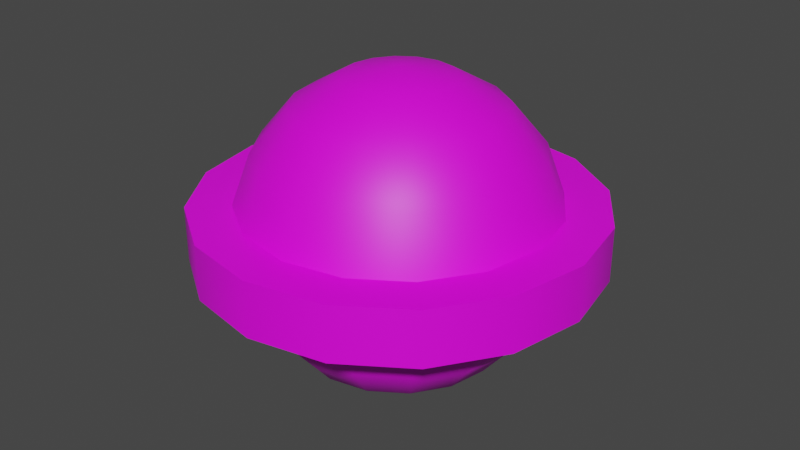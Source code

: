 # Source: l02_sph_01.blend  (saved by Blender 3.3.6; exported with 4.5.12 LTS)
import bpy
from mathutils import Matrix  # noqa: F401  (used for matrix-valued properties, if any)

bpy.ops.wm.read_factory_settings(use_empty=True)
scene = bpy.context.scene
scene.name = 'Scene'

# ---- collections
col_collection = bpy.data.collections.new('Collection'); scene.collection.children.link(col_collection)

# ---- images (referenced by path relative to the original .blend; pixels are not part of the script)
import os
ASSET_DIR = os.environ.get("B2B_ASSET_DIR", "")  # directory of the original .blend (textures are referenced by path, not embedded)
HERE = os.path.dirname(os.path.abspath(__file__))  # packed textures are extracted next to this script under _unpacked/

def load_image(name, relpath, width, height, colorspace="sRGB"):
    """Load a texture the original file referenced (path relative to the .blend, or extracted next to this script)."""
    p = next((c for c in (os.path.join(HERE, relpath), os.path.join(ASSET_DIR, relpath)) if relpath and os.path.exists(c)), "")
    if p:
        img = bpy.data.images.load(p, check_existing=True)
        img.name = name
    else:  # same state as the original file: an image datablock whose file is absent (Cycles renders it pink)
        img = bpy.data.images.new(name, width, height)
        img.source = "FILE"
        img.filepath = "//" + (relpath or name)
    img.colorspace_settings.name = colorspace
    return img
img_l2_sph_01 = load_image('l2_sph_01', 'l2_sph_01.png', 1024, 1024, 'sRGB')

# ---- materials (node trees are filled in below, after node groups)
mat_material_001 = bpy.data.materials.new('Material.001')
mat_material_001.use_transparent_shadow = False

# ---- node groups
ng_auto_smooth = bpy.data.node_groups.new('Auto Smooth', 'GeometryNodeTree')
_s = ng_auto_smooth.interface.new_socket(name='Geometry', in_out='OUTPUT', socket_type='NodeSocketGeometry')
_s = ng_auto_smooth.interface.new_socket(name='Geometry', in_out='INPUT', socket_type='NodeSocketGeometry')
_s = ng_auto_smooth.interface.new_socket(name='Angle', in_out='INPUT', socket_type='NodeSocketFloat')
_s.subtype = 'ANGLE'
_s.min_value = 0.0
_s.max_value = 3.142
ng_auto_smooth.is_modifier = True
_N = ng_auto_smooth.nodes; _L = ng_auto_smooth.links
n0 = _N.new('NodeGroupOutput'); n0.name = 'Group Output'; n0.location = (480, -100)
n1 = _N.new('NodeGroupInput'); n1.name = 'Group Input'; n1.location = (-420, -300)
n2 = _N.new('NodeGroupInput'); n2.name = 'Group Input.001'; n2.location = (-60, -100)
n3 = _N.new('GeometryNodeSetShadeSmooth'); n3.name = 'Set Shade Smooth'; n3.location = (120, -100)
n3.domain = 'EDGE'
n4 = _N.new('GeometryNodeSetShadeSmooth'); n4.name = 'Set Shade Smooth.001'; n4.location = (300, -100)
n5 = _N.new('GeometryNodeInputMeshEdgeAngle'); n5.name = 'Edge Angle'; n5.location = (-420, -220)
n6 = _N.new('GeometryNodeInputEdgeSmooth'); n6.name = 'Is Edge Smooth'; n6.location = (-60, -160)
n7 = _N.new('GeometryNodeInputShadeSmooth'); n7.name = 'Is Face Smooth'; n7.location = (-240, -340)
n8 = _N.new('FunctionNodeBooleanMath'); n8.name = 'Boolean Math'; n8.location = (-60, -220)
n9 = _N.new('FunctionNodeCompare'); n9.name = 'Compare'; n9.location = (-240, -180)
n9.operation = 'LESS_EQUAL'
_L.new(n5.outputs[0], n9.inputs[0])
_L.new(n4.outputs[0], n0.inputs[0])
_L.new(n1.outputs[1], n9.inputs[1])
_L.new(n9.outputs[0], n8.inputs[0])
_L.new(n7.outputs[0], n8.inputs[1])
_L.new(n2.outputs[0], n3.inputs[0])
_L.new(n6.outputs[0], n3.inputs[1])
_L.new(n3.outputs[0], n4.inputs[0])
_L.new(n8.outputs[0], n3.inputs[2])
n0.is_active_output = True

# ---- material node trees
mat_material_001.use_nodes = True; mat_material_001.node_tree.nodes.clear()
_N = mat_material_001.node_tree.nodes; _L = mat_material_001.node_tree.links
n0 = _N.new('ShaderNodeBsdfPrincipled'); n0.name = 'Principled BSDF'; n0.location = (10, 300)
n0.distribution = 'GGX'
n0.subsurface_method = 'RANDOM_WALK_SKIN'
n0.inputs[3].default_value = 1.45
n0.inputs[27].default_value = (0.0, 0.0, 0.0, 1.0)
n0.inputs[28].default_value = 1.0
n1 = _N.new('ShaderNodeOutputMaterial'); n1.name = 'Material Output'; n1.location = (300, 300)
n2 = _N.new('ShaderNodeTexImage'); n2.name = 'Image Texture'; n2.location = (-302, 267)
n2.image = img_l2_sph_01
_L.new(n0.outputs[0], n1.inputs[0])
_L.new(n2.outputs[0], n0.inputs[0])
n1.is_active_output = True

# ---- world
world_world = bpy.data.worlds.new('World'); scene.world = world_world
world_world.use_nodes = True; world_world.node_tree.nodes.clear()
_N = world_world.node_tree.nodes; _L = world_world.node_tree.links
n0 = _N.new('ShaderNodeOutputWorld'); n0.name = 'World Output'; n0.location = (300, 300)
n1 = _N.new('ShaderNodeBackground'); n1.name = 'Background'; n1.location = (10, 300)
n1.inputs[0].default_value = (0.05088, 0.05088, 0.05088, 1.0)
_L.new(n1.outputs[0], n0.inputs[0])
n0.is_active_output = True
world_world.color = (0.05088, 0.05088, 0.05088)
world_world.use_sun_shadow = False
world_world.sun_shadow_jitter_overblur = 0.0

# ---- meshes
me_sphere = bpy.data.meshes.new('Sphere')
me_sphere.from_pydata([(0.0, 0.866, 0.5), (0.0, 0.9848, 0.1736), (0.0, 0.866, -0.5), (0.0, 0.342, -0.9397), (0.1309, 0.316, 0.9397), (0.246, 0.5939, 0.766), (0.3314, 0.8001, 0.5), (0.3769, 0.9098, 0.1736), (0.3769, 0.9098, -0.1736), (0.3314, 0.8001, -0.5), (0.246, 0.5939, -0.766), (0.1309, 0.316, -0.9397), (0.2418, 0.2418, 0.9397), (0.4545, 0.4545, 0.766), (0.6124, 0.6124, 0.5), (0.6964, 0.6964, 0.1736), (0.6964, 0.6964, -0.1736), (0.6124, 0.6124, -0.5), (0.4545, 0.4545, -0.766), (0.2418, 0.2418, -0.9397), (0.316, 0.1309, 0.9397), (0.5939, 0.246, 0.766), (0.8001, 0.3314, 0.5), (0.9098, 0.3769, 0.1736), (0.9098, 0.3769, -0.1736), (0.8001, 0.3314, -0.5), (0.5939, 0.246, -0.766), (0.316, 0.1309, -0.9397), (0.342, -4.47e-08, 0.9397), (0.6428, -4.47e-08, 0.766), (0.866, -1.788e-07, 0.5), (0.9848, -1.192e-07, 0.1736), (0.9848, -1.192e-07, -0.1736), (0.866, -1.788e-07, -0.5), (0.6428, -4.47e-08, -0.766), (0.342, -4.47e-08, -0.9397), (0.316, -0.1309, 0.9397), (0.5939, -0.246, 0.766), (0.8001, -0.3314, 0.5), (0.9098, -0.3769, 0.1736), (0.9098, -0.3769, -0.1736), (0.8001, -0.3314, -0.5), (0.5939, -0.246, -0.766), (0.316, -0.1309, -0.9397), (0.2418, -0.2418, 0.9397), (0.4545, -0.4545, 0.766), (0.6124, -0.6124, 0.5), (0.6964, -0.6964, 0.1736), (0.6964, -0.6964, -0.1736), (0.6124, -0.6124, -0.5), (0.4545, -0.4545, -0.766), (0.2418, -0.2418, -0.9397), (0.1309, -0.316, 0.9397), (0.246, -0.5939, 0.766), (0.3314, -0.8001, 0.5), (0.3769, -0.9098, 0.1736), (0.3769, -0.9098, -0.1736), (0.3314, -0.8001, -0.5), (0.246, -0.5939, -0.766), (0.1309, -0.316, -0.9397), (-7.451e-08, -0.342, 0.9397), (-1.043e-07, -0.6428, 0.766), (-3.278e-07, -0.866, 0.5), (-2.98e-07, -0.9848, 0.1736), (-2.98e-07, -0.9848, -0.1736), (-3.278e-07, -0.866, -0.5), (-1.043e-07, -0.6428, -0.766), (-7.451e-08, -0.342, -0.9397), (0.0, 0.0, 1.0), (-0.1309, -0.316, 0.9397), (-0.246, -0.5939, 0.766), (-0.3314, -0.8001, 0.5), (-0.3769, -0.9098, 0.1736), (-0.3769, -0.9098, -0.1736), (-0.3314, -0.8001, -0.5), (-0.246, -0.5939, -0.766), (-0.1309, -0.316, -0.9397), (-0.2418, -0.2418, 0.9397), (-0.4545, -0.4545, 0.766), (-0.6124, -0.6124, 0.5), (-0.6964, -0.6964, 0.1736), (-0.6964, -0.6964, -0.1736), (-0.6124, -0.6124, -0.5), (-0.4545, -0.4545, -0.766), (-0.2418, -0.2418, -0.9397), (0.0, 0.0, -1.0), (-0.316, -0.1309, 0.9397), (-0.5939, -0.246, 0.766), (-0.8001, -0.3314, 0.5), (-0.9098, -0.3769, 0.1736), (-0.9098, -0.3769, -0.1736), (-0.8001, -0.3314, -0.5), (-0.5939, -0.246, -0.766), (-0.316, -0.1309, -0.9397), (-0.342, 1.267e-07, 0.9397), (-0.6428, 1.49e-07, 0.766), (-0.866, 4.172e-07, 0.5), (-0.9848, 3.576e-07, 0.1736), (-0.9848, 3.576e-07, -0.1736), (-0.866, 4.172e-07, -0.5), (-0.6428, 1.49e-07, -0.766), (-0.342, 1.267e-07, -0.9397), (-0.316, 0.1309, 0.9397), (-0.5939, 0.246, 0.766), (-0.8001, 0.3314, 0.5), (-0.9098, 0.3769, 0.1736), (-0.9098, 0.3769, -0.1736), (-0.8001, 0.3314, -0.5), (-0.5939, 0.246, -0.766), (-0.316, 0.1309, -0.9397), (-0.2418, 0.2418, 0.9397), (-0.4545, 0.4545, 0.766), (-0.6124, 0.6124, 0.5), (-0.6964, 0.6964, 0.1736), (-0.6964, 0.6964, -0.1736), (-0.6124, 0.6124, -0.5), (-0.4545, 0.4545, -0.766), (-0.2418, 0.2418, -0.9397), (-0.1309, 0.316, 0.9397), (-0.246, 0.5939, 0.766), (-0.3314, 0.8001, 0.5), (-0.3769, 0.9098, 0.1736), (-0.3769, 0.9098, -0.1736), (-0.3314, 0.8001, -0.5), (-0.246, 0.5939, -0.766), (-0.1309, 0.316, -0.9397), (1.714e-07, 0.342, 0.9397), (2.235e-07, 0.6428, 0.766), (4.47e-07, 0.9848, -0.1736), (2.235e-07, 0.6428, -0.766), (0.4824, 1.165, 0.1736), (0.4824, 1.165, -0.1736), (-7.465e-08, 1.26, 0.1736), (0.8913, 0.8913, 0.1736), (0.8913, 0.8913, -0.1736), (1.165, 0.4824, 0.1736), (1.165, 0.4824, -0.1736), (1.26, -1.619e-07, 0.1736), (1.26, -1.619e-07, -0.1736), (1.165, -0.4824, 0.1736), (1.165, -0.4824, -0.1736), (0.8913, -0.8913, 0.1736), (0.8913, -0.8913, -0.1736), (0.4824, -1.165, 0.1736), (0.4824, -1.165, -0.1736), (-3.86e-07, -1.26, 0.1736), (-3.86e-07, -1.26, -0.1736), (-0.4824, -1.165, 0.1736), (-0.4824, -1.165, -0.1736), (-0.8913, -0.8913, 0.1736), (-0.8913, -0.8913, -0.1736), (-1.165, -0.4824, 0.1736), (-1.165, -0.4824, -0.1736), (-1.26, 4.643e-07, 0.1736), (-1.26, 4.643e-07, -0.1736), (-1.165, 0.4824, 0.1736), (-1.165, 0.4824, -0.1736), (-0.8913, 0.8913, 0.1736), (-0.8913, 0.8913, -0.1736), (-0.4824, 1.165, 0.1736), (-0.4824, 1.165, -0.1736), (4.577e-07, 1.26, -0.1736)], [], [(2, 128, 8, 9), (0, 127, 5, 6), (129, 2, 9, 10), (1, 0, 6, 7), (126, 68, 4), (3, 129, 10, 11), (39, 47, 141, 139), (127, 126, 4, 5), (85, 3, 11), (10, 9, 17, 18), (7, 6, 14, 15), (4, 68, 12), (11, 10, 18, 19), (113, 121, 159, 157), (5, 4, 12, 13), (85, 11, 19), (9, 8, 16, 17), (6, 5, 13, 14), (32, 24, 136, 138), (13, 12, 20, 21), (85, 19, 27), (17, 16, 24, 25), (14, 13, 21, 22), (18, 17, 25, 26), (15, 14, 22, 23), (12, 68, 20), (19, 18, 26, 27), (22, 21, 29, 30), (26, 25, 33, 34), (23, 22, 30, 31), (20, 68, 28), (27, 26, 34, 35), (106, 98, 154, 156), (21, 20, 28, 29), (85, 27, 35), (25, 24, 32, 33), (28, 68, 36), (35, 34, 42, 43), (105, 113, 157, 155), (29, 28, 36, 37), (85, 35, 43), (33, 32, 40, 41), (30, 29, 37, 38), (34, 33, 41, 42), (31, 30, 38, 39), (41, 40, 48, 49), (38, 37, 45, 46), (42, 41, 49, 50), (39, 38, 46, 47), (36, 68, 44), (43, 42, 50, 51), (121, 1, 132, 159), (37, 36, 44, 45), (85, 43, 51), (47, 46, 54, 55), (44, 68, 52), (51, 50, 58, 59), (98, 90, 152, 154), (45, 44, 52, 53), (85, 51, 59), (49, 48, 56, 57), (46, 45, 53, 54), (50, 49, 57, 58), (53, 52, 60, 61), (85, 59, 67), (57, 56, 64, 65), (54, 53, 61, 62), (58, 57, 65, 66), (55, 54, 62, 63), (52, 68, 60), (59, 58, 66, 67), (122, 114, 158, 160), (66, 65, 74, 75), (63, 62, 71, 72), (60, 68, 69), (67, 66, 75, 76), (31, 39, 139, 137), (61, 60, 69, 70), (85, 67, 76), (65, 64, 73, 74), (62, 61, 70, 71), (76, 75, 83, 84), (47, 55, 143, 141), (70, 69, 77, 78), (85, 76, 84), (74, 73, 81, 82), (71, 70, 78, 79), (75, 74, 82, 83), (72, 71, 79, 80), (69, 68, 77), (82, 81, 90, 91), (79, 78, 87, 88), (83, 82, 91, 92), (80, 79, 88, 89), (77, 68, 86), (84, 83, 92, 93), (80, 89, 151, 149), (78, 77, 86, 87), (85, 84, 93), (89, 88, 96, 97), (86, 68, 94), (93, 92, 100, 101), (128, 122, 160, 161), (87, 86, 94, 95), (85, 93, 101), (91, 90, 98, 99), (88, 87, 95, 96), (92, 91, 99, 100), (95, 94, 102, 103), (85, 101, 109), (99, 98, 106, 107), (96, 95, 103, 104), (100, 99, 107, 108), (97, 96, 104, 105), (94, 68, 102), (101, 100, 108, 109), (40, 32, 138, 140), (108, 107, 115, 116), (105, 104, 112, 113), (102, 68, 110), (109, 108, 116, 117), (48, 40, 140, 142), (103, 102, 110, 111), (85, 109, 117), (107, 106, 114, 115), (104, 103, 111, 112), (23, 31, 137, 135), (111, 110, 118, 119), (85, 117, 125), (115, 114, 122, 123), (112, 111, 119, 120), (116, 115, 123, 124), (113, 112, 120, 121), (110, 68, 118), (117, 116, 124, 125), (120, 119, 127, 0), (124, 123, 2, 129), (121, 120, 0, 1), (118, 68, 126), (125, 124, 129, 3), (16, 8, 131, 134), (119, 118, 126, 127), (85, 125, 3), (123, 122, 128, 2), (161, 132, 130, 131), (131, 130, 133, 134), (134, 133, 135, 136), (136, 135, 137, 138), (138, 137, 139, 140), (140, 139, 141, 142), (142, 141, 143, 144), (144, 143, 145, 146), (146, 145, 147, 148), (148, 147, 149, 150), (150, 149, 151, 152), (152, 151, 153, 154), (154, 153, 155, 156), (156, 155, 157, 158), (158, 157, 159, 160), (160, 159, 132, 161), (56, 48, 142, 144), (97, 105, 155, 153), (64, 56, 144, 146), (114, 106, 156, 158), (63, 72, 147, 145), (24, 16, 134, 136), (7, 15, 133, 130), (15, 23, 135, 133), (55, 63, 145, 143), (81, 73, 148, 150), (90, 81, 150, 152), (72, 80, 149, 147), (1, 7, 130, 132), (8, 128, 161, 131), (89, 97, 153, 151), (73, 64, 146, 148)])
me_sphere.polygons.foreach_set('use_smooth', [True] * 176)
_uv = me_sphere.uv_layers.new(name='UVMap')
_uv.uv.foreach_set('vector', [0.75, 0.3333, 0.75, 0.4444, 0.6875, 0.4444, 0.6875, 0.3333, 0.75, 0.6667, 0.75, 0.7778, 0.6875, 0.7778, 0.6875, 0.6667, 0.75, 0.2222, 0.75, 0.3333, 0.6875, 0.3333, 0.6875, 0.2222, 0.75, 0.5556, 0.75, 0.6667, 0.6875, 0.6667, 0.6875, 0.5556, 0.75, 0.8889, 0.7187, 1.0, 0.6875, 0.8889, 0.75, 0.1111, 0.75, 0.2222, 0.6875, 0.2222, 0.6875, 0.1111, 0.4375, 0.5556, 0.375, 0.5556, 0.375, 0.5556, 0.4375, 0.5556, 0.75, 0.7778, 0.75, 0.8889, 0.6875, 0.8889, 0.6875, 0.7778, 0.7188, 0.0, 0.75, 0.1111, 0.6875, 0.1111, 0.6875, 0.2222, 0.6875, 0.3333, 0.625, 0.3333, 0.625, 0.2222, 0.6875, 0.5556, 0.6875, 0.6667, 0.625, 0.6667, 0.625, 0.5556, 0.6875, 0.8889, 0.6562, 1.0, 0.625, 0.8889, 0.6875, 0.1111, 0.6875, 0.2222, 0.625, 0.2222, 0.625, 0.1111, 0.875, 0.5556, 0.8125, 0.5556, 0.8125, 0.5556, 0.875, 0.5556, 0.6875, 0.7778, 0.6875, 0.8889, 0.625, 0.8889, 0.625, 0.7778, 0.6562, 0.0, 0.6875, 0.1111, 0.625, 0.1111, 0.6875, 0.3333, 0.6875, 0.4444, 0.625, 0.4444, 0.625, 0.3333, 0.6875, 0.6667, 0.6875, 0.7778, 0.625, 0.7778, 0.625, 0.6667, 0.5, 0.4444, 0.5625, 0.4444, 0.5625, 0.4444, 0.5, 0.4444, 0.625, 0.7778, 0.625, 0.8889, 0.5625, 0.8889, 0.5625, 0.7778, 0.5938, 0.0, 0.625, 0.1111, 0.5625, 0.1111, 0.625, 0.3333, 0.625, 0.4444, 0.5625, 0.4444, 0.5625, 0.3333, 0.625, 0.6667, 0.625, 0.7778, 0.5625, 0.7778, 0.5625, 0.6667, 0.625, 0.2222, 0.625, 0.3333, 0.5625, 0.3333, 0.5625, 0.2222, 0.625, 0.5556, 0.625, 0.6667, 0.5625, 0.6667, 0.5625, 0.5556, 0.625, 0.8889, 0.5938, 1.0, 0.5625, 0.8889, 0.625, 0.1111, 0.625, 0.2222, 0.5625, 0.2222, 0.5625, 0.1111, 0.5625, 0.6667, 0.5625, 0.7778, 0.5, 0.7778, 0.5, 0.6667, 0.5625, 0.2222, 0.5625, 0.3333, 0.5, 0.3333, 0.5, 0.2222, 0.5625, 0.5556, 0.5625, 0.6667, 0.5, 0.6667, 0.5, 0.5556, 0.5625, 0.8889, 0.5312, 1.0, 0.5, 0.8889, 0.5625, 0.1111, 0.5625, 0.2222, 0.5, 0.2222, 0.5, 0.1111, 0.9375, 0.4444, 1.0, 0.4444, 1.0, 0.4444, 0.9375, 0.4444, 0.5625, 0.7778, 0.5625, 0.8889, 0.5, 0.8889, 0.5, 0.7778, 0.5312, 0.0, 0.5625, 0.1111, 0.5, 0.1111, 0.5625, 0.3333, 0.5625, 0.4444, 0.5, 0.4444, 0.5, 0.3333, 0.5, 0.8889, 0.4687, 1.0, 0.4375, 0.8889, 0.5, 0.1111, 0.5, 0.2222, 0.4375, 0.2222, 0.4375, 0.1111, 0.9375, 0.5556, 0.875, 0.5556, 0.875, 0.5556, 0.9375, 0.5556, 0.5, 0.7778, 0.5, 0.8889, 0.4375, 0.8889, 0.4375, 0.7778, 0.4687, 0.0, 0.5, 0.1111, 0.4375, 0.1111, 0.5, 0.3333, 0.5, 0.4444, 0.4375, 0.4444, 0.4375, 0.3333, 0.5, 0.6667, 0.5, 0.7778, 0.4375, 0.7778, 0.4375, 0.6667, 0.5, 0.2222, 0.5, 0.3333, 0.4375, 0.3333, 0.4375, 0.2222, 0.5, 0.5556, 0.5, 0.6667, 0.4375, 0.6667, 0.4375, 0.5556, 0.4375, 0.3333, 0.4375, 0.4444, 0.375, 0.4444, 0.375, 0.3333, 0.4375, 0.6667, 0.4375, 0.7778, 0.375, 0.7778, 0.375, 0.6667, 0.4375, 0.2222, 0.4375, 0.3333, 0.375, 0.3333, 0.375, 0.2222, 0.4375, 0.5556, 0.4375, 0.6667, 0.375, 0.6667, 0.375, 0.5556, 0.4375, 0.8889, 0.4062, 1.0, 0.375, 0.8889, 0.4375, 0.1111, 0.4375, 0.2222, 0.375, 0.2222, 0.375, 0.1111, 0.8125, 0.5556, 0.75, 0.5556, 0.75, 0.5556, 0.8125, 0.5556, 0.4375, 0.7778, 0.4375, 0.8889, 0.375, 0.8889, 0.375, 0.7778, 0.4062, 0.0, 0.4375, 0.1111, 0.375, 0.1111, 0.375, 0.5556, 0.375, 0.6667, 0.3125, 0.6667, 0.3125, 0.5556, 0.375, 0.8889, 0.3438, 1.0, 0.3125, 0.8889, 0.375, 0.1111, 0.375, 0.2222, 0.3125, 0.2222, 0.3125, 0.1111, 0.0, 0.4444, 0.0625, 0.4444, 0.0625, 0.4444, 0.0, 0.4444, 0.375, 0.7778, 0.375, 0.8889, 0.3125, 0.8889, 0.3125, 0.7778, 0.3438, 0.0, 0.375, 0.1111, 0.3125, 0.1111, 0.375, 0.3333, 0.375, 0.4444, 0.3125, 0.4444, 0.3125, 0.3333, 0.375, 0.6667, 0.375, 0.7778, 0.3125, 0.7778, 0.3125, 0.6667, 0.375, 0.2222, 0.375, 0.3333, 0.3125, 0.3333, 0.3125, 0.2222, 0.3125, 0.7778, 0.3125, 0.8889, 0.25, 0.8889, 0.25, 0.7778, 0.2812, 0.0, 0.3125, 0.1111, 0.25, 0.1111, 0.3125, 0.3333, 0.3125, 0.4444, 0.25, 0.4444, 0.25, 0.3333, 0.3125, 0.6667, 0.3125, 0.7778, 0.25, 0.7778, 0.25, 0.6667, 0.3125, 0.2222, 0.3125, 0.3333, 0.25, 0.3333, 0.25, 0.2222, 0.3125, 0.5556, 0.3125, 0.6667, 0.25, 0.6667, 0.25, 0.5556, 0.3125, 0.8889, 0.2812, 1.0, 0.25, 0.8889, 0.3125, 0.1111, 0.3125, 0.2222, 0.25, 0.2222, 0.25, 0.1111, 0.8125, 0.4444, 0.875, 0.4444, 0.875, 0.4444, 0.8125, 0.4444, 0.25, 0.2222, 0.25, 0.3333, 0.1875, 0.3333, 0.1875, 0.2222, 0.25, 0.5556, 0.25, 0.6667, 0.1875, 0.6667, 0.1875, 0.5556, 0.25, 0.8889, 0.2187, 1.0, 0.1875, 0.8889, 0.25, 0.1111, 0.25, 0.2222, 0.1875, 0.2222, 0.1875, 0.1111, 0.5, 0.5556, 0.4375, 0.5556, 0.4375, 0.5556, 0.5, 0.5556, 0.25, 0.7778, 0.25, 0.8889, 0.1875, 0.8889, 0.1875, 0.7778, 0.2187, 0.0, 0.25, 0.1111, 0.1875, 0.1111, 0.25, 0.3333, 0.25, 0.4444, 0.1875, 0.4444, 0.1875, 0.3333, 0.25, 0.6667, 0.25, 0.7778, 0.1875, 0.7778, 0.1875, 0.6667, 0.1875, 0.1111, 0.1875, 0.2222, 0.125, 0.2222, 0.125, 0.1111, 0.375, 0.5556, 0.3125, 0.5556, 0.3125, 0.5556, 0.375, 0.5556, 0.1875, 0.7778, 0.1875, 0.8889, 0.125, 0.8889, 0.125, 0.7778, 0.1562, 0.0, 0.1875, 0.1111, 0.125, 0.1111, 0.1875, 0.3333, 0.1875, 0.4444, 0.125, 0.4444, 0.125, 0.3333, 0.1875, 0.6667, 0.1875, 0.7778, 0.125, 0.7778, 0.125, 0.6667, 0.1875, 0.2222, 0.1875, 0.3333, 0.125, 0.3333, 0.125, 0.2222, 0.1875, 0.5556, 0.1875, 0.6667, 0.125, 0.6667, 0.125, 0.5556, 0.1875, 0.8889, 0.1562, 1.0, 0.125, 0.8889, 0.125, 0.3333, 0.125, 0.4444, 0.0625, 0.4444, 0.0625, 0.3333, 0.125, 0.6667, 0.125, 0.7778, 0.0625, 0.7778, 0.0625, 0.6667, 0.125, 0.2222, 0.125, 0.3333, 0.0625, 0.3333, 0.0625, 0.2222, 0.125, 0.5556, 0.125, 0.6667, 0.0625, 0.6667, 0.0625, 0.5556, 0.125, 0.8889, 0.09375, 1.0, 0.0625, 0.8889, 0.125, 0.1111, 0.125, 0.2222, 0.0625, 0.2222, 0.0625, 0.1111, 0.125, 0.5556, 0.0625, 0.5556, 0.0625, 0.5556, 0.125, 0.5556, 0.125, 0.7778, 0.125, 0.8889, 0.0625, 0.8889, 0.0625, 0.7778, 0.09375, 0.0, 0.125, 0.1111, 0.0625, 0.1111, 0.0625, 0.5556, 0.0625, 0.6667, 0.0, 0.6667, 0.0, 0.5556, 0.0625, 0.8889, 0.03125, 1.0, 0.0, 0.8889, 0.0625, 0.1111, 0.0625, 0.2222, 0.0, 0.2222, 0.0, 0.1111, 0.75, 0.4444, 0.8125, 0.4444, 0.8125, 0.4444, 0.75, 0.4444, 0.0625, 0.7778, 0.0625, 0.8889, 0.0, 0.8889, 0.0, 0.7778, 0.03125, 0.0, 0.0625, 0.1111, 0.0, 0.1111, 0.0625, 0.3333, 0.0625, 0.4444, 0.0, 0.4444, 0.0, 0.3333, 0.0625, 0.6667, 0.0625, 0.7778, 0.0, 0.7778, 0.0, 0.6667, 0.0625, 0.2222, 0.0625, 0.3333, 0.0, 0.3333, 0.0, 0.2222, 1.0, 0.7778, 1.0, 0.8889, 0.9375, 0.8889, 0.9375, 0.7778, 0.9687, 0.0, 1.0, 0.1111, 0.9375, 0.1111, 1.0, 0.3333, 1.0, 0.4444, 0.9375, 0.4444, 0.9375, 0.3333, 1.0, 0.6667, 1.0, 0.7778, 0.9375, 0.7778, 0.9375, 0.6667, 1.0, 0.2222, 1.0, 0.3333, 0.9375, 0.3333, 0.9375, 0.2222, 1.0, 0.5556, 1.0, 0.6667, 0.9375, 0.6667, 0.9375, 0.5556, 1.0, 0.8889, 0.9687, 1.0, 0.9375, 0.8889, 1.0, 0.1111, 1.0, 0.2222, 0.9375, 0.2222, 0.9375, 0.1111, 0.4375, 0.4444, 0.5, 0.4444, 0.5, 0.4444, 0.4375, 0.4444, 0.9375, 0.2222, 0.9375, 0.3333, 0.875, 0.3333, 0.875, 0.2222, 0.9375, 0.5556, 0.9375, 0.6667, 0.875, 0.6667, 0.875, 0.5556, 0.9375, 0.8889, 0.9062, 1.0, 0.875, 0.8889, 0.9375, 0.1111, 0.9375, 0.2222, 0.875, 0.2222, 0.875, 0.1111, 0.375, 0.4444, 0.4375, 0.4444, 0.4375, 0.4444, 0.375, 0.4444, 0.9375, 0.7778, 0.9375, 0.8889, 0.875, 0.8889, 0.875, 0.7778, 0.9062, 0.0, 0.9375, 0.1111, 0.875, 0.1111, 0.9375, 0.3333, 0.9375, 0.4444, 0.875, 0.4444, 0.875, 0.3333, 0.9375, 0.6667, 0.9375, 0.7778, 0.875, 0.7778, 0.875, 0.6667, 0.5625, 0.5556, 0.5, 0.5556, 0.5, 0.5556, 0.5625, 0.5556, 0.875, 0.7778, 0.875, 0.8889, 0.8125, 0.8889, 0.8125, 0.7778, 0.8437, 0.0, 0.875, 0.1111, 0.8125, 0.1111, 0.875, 0.3333, 0.875, 0.4444, 0.8125, 0.4444, 0.8125, 0.3333, 0.875, 0.6667, 0.875, 0.7778, 0.8125, 0.7778, 0.8125, 0.6667, 0.875, 0.2222, 0.875, 0.3333, 0.8125, 0.3333, 0.8125, 0.2222, 0.875, 0.5556, 0.875, 0.6667, 0.8125, 0.6667, 0.8125, 0.5556, 0.875, 0.8889, 0.8437, 1.0, 0.8125, 0.8889, 0.875, 0.1111, 0.875, 0.2222, 0.8125, 0.2222, 0.8125, 0.1111, 0.8125, 0.6667, 0.8125, 0.7778, 0.75, 0.7778, 0.75, 0.6667, 0.8125, 0.2222, 0.8125, 0.3333, 0.75, 0.3333, 0.75, 0.2222, 0.8125, 0.5556, 0.8125, 0.6667, 0.75, 0.6667, 0.75, 0.5556, 0.8125, 0.8889, 0.7812, 1.0, 0.75, 0.8889, 0.8125, 0.1111, 0.8125, 0.2222, 0.75, 0.2222, 0.75, 0.1111, 0.625, 0.4444, 0.6875, 0.4444, 0.6875, 0.4444, 0.625, 0.4444, 0.8125, 0.7778, 0.8125, 0.8889, 0.75, 0.8889, 0.75, 0.7778, 0.7812, 0.0, 0.8125, 0.1111, 0.75, 0.1111, 0.8125, 0.3333, 0.8125, 0.4444, 0.75, 0.4444, 0.75, 0.3333, 0.75, 0.4444, 0.75, 0.5556, 0.6875, 0.5556, 0.6875, 0.4444, 0.6875, 0.4444, 0.6875, 0.5556, 0.625, 0.5556, 0.625, 0.4444, 0.625, 0.4444, 0.625, 0.5556, 0.5625, 0.5556, 0.5625, 0.4444, 0.5625, 0.4444, 0.5625, 0.5556, 0.5, 0.5556, 0.5, 0.4444, 0.5, 0.4444, 0.5, 0.5556, 0.4375, 0.5556, 0.4375, 0.4444, 0.4375, 0.4444, 0.4375, 0.5556, 0.375, 0.5556, 0.375, 0.4444, 0.375, 0.4444, 0.375, 0.5556, 0.3125, 0.5556, 0.3125, 0.4444, 0.3125, 0.4444, 0.3125, 0.5556, 0.25, 0.5556, 0.25, 0.4444, 0.25, 0.4444, 0.25, 0.5556, 0.1875, 0.5556, 0.1875, 0.4444, 0.1875, 0.4444, 0.1875, 0.5556, 0.125, 0.5556, 0.125, 0.4444, 0.125, 0.4444, 0.125, 0.5556, 0.0625, 0.5556, 0.0625, 0.4444, 0.0625, 0.4444, 0.0625, 0.5556, 0.0, 0.5556, 0.0, 0.4444, 1.0, 0.4444, 1.0, 0.5556, 0.9375, 0.5556, 0.9375, 0.4444, 0.9375, 0.4444, 0.9375, 0.5556, 0.875, 0.5556, 0.875, 0.4444, 0.875, 0.4444, 0.875, 0.5556, 0.8125, 0.5556, 0.8125, 0.4444, 0.8125, 0.4444, 0.8125, 0.5556, 0.75, 0.5556, 0.75, 0.4444, 0.3125, 0.4444, 0.375, 0.4444, 0.375, 0.4444, 0.3125, 0.4444, 1.0, 0.5556, 0.9375, 0.5556, 0.9375, 0.5556, 1.0, 0.5556, 0.25, 0.4444, 0.3125, 0.4444, 0.3125, 0.4444, 0.25, 0.4444, 0.875, 0.4444, 0.9375, 0.4444, 0.9375, 0.4444, 0.875, 0.4444, 0.25, 0.5556, 0.1875, 0.5556, 0.1875, 0.5556, 0.25, 0.5556, 0.5625, 0.4444, 0.625, 0.4444, 0.625, 0.4444, 0.5625, 0.4444, 0.6875, 0.5556, 0.625, 0.5556, 0.625, 0.5556, 0.6875, 0.5556, 0.625, 0.5556, 0.5625, 0.5556, 0.5625, 0.5556, 0.625, 0.5556, 0.3125, 0.5556, 0.25, 0.5556, 0.25, 0.5556, 0.3125, 0.5556, 0.125, 0.4444, 0.1875, 0.4444, 0.1875, 0.4444, 0.125, 0.4444, 0.0625, 0.4444, 0.125, 0.4444, 0.125, 0.4444, 0.0625, 0.4444, 0.1875, 0.5556, 0.125, 0.5556, 0.125, 0.5556, 0.1875, 0.5556, 0.75, 0.5556, 0.6875, 0.5556, 0.6875, 0.5556, 0.75, 0.5556, 0.6875, 0.4444, 0.75, 0.4444, 0.75, 0.4444, 0.6875, 0.4444, 0.0625, 0.5556, 0.0, 0.5556, 0.0, 0.5556, 0.0625, 0.5556, 0.1875, 0.4444, 0.25, 0.4444, 0.25, 0.4444, 0.1875, 0.4444])
me_sphere.materials.append(mat_material_001)
me_sphere.update()

# ---- objects
ob_sphere = bpy.data.objects.new('Sphere', me_sphere)

# ---- transforms, parenting, visibility, modifiers, constraints
ob_sphere.location = (0.0, 0.0, 0.0)
_m = ob_sphere.modifiers.new('Auto Smooth', 'NODES')
_m.node_group = ng_auto_smooth
_gi = [s.identifier for s in ng_auto_smooth.interface.items_tree if s.item_type == 'SOCKET' and s.in_out == 'INPUT']
_m[_gi[1]] = 0.5236  # Angle

# ---- collection membership
col_collection.objects.link(ob_sphere)

# ---- scene / render settings (as saved in the file)
scene.frame_start = 1; scene.frame_end = 250; scene.frame_set(1)
scene.render.engine = 'BLENDER_EEVEE_NEXT'
scene.cycles.sampling_pattern = 'TABULATED_SOBOL'
scene.cycles.use_light_tree = False
scene.view_settings.view_transform = 'Filmic'
bpy.context.view_layer.update()

# ---- added for rendering (the .blend has no active camera and no usable light): camera, sun
cam_auto = bpy.data.cameras.new('AutoCamera')
cam_auto.lens = 50.0
cam_auto.sensor_width = 36.0
cam_auto.clip_end = 1000.0
ob_auto_camera = bpy.data.objects.new('AutoCamera', cam_auto)
scene.collection.objects.link(ob_auto_camera)
ob_auto_camera.location = (3.78211, -4.53854, 3.02569)
ob_auto_camera.rotation_euler = (1.09748, -7.21219e-08, 0.694738)
scene.camera = ob_auto_camera
light_auto_sun = bpy.data.lights.new('AutoSun', 'SUN')
light_auto_sun.energy = 3.0
light_auto_sun.angle = 0.0523599
ob_auto_sun = bpy.data.objects.new('AutoSun', light_auto_sun)
scene.collection.objects.link(ob_auto_sun)
ob_auto_sun.rotation_euler = (0.872665, 0.174533, 0.523599)
bpy.context.view_layer.update()
